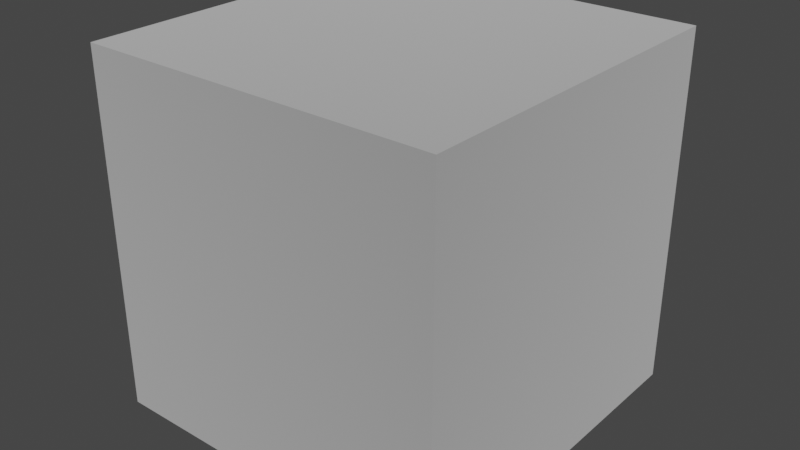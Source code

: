 # Source: breakable_block2.blend  (saved by Blender 3.4.6; exported with 4.5.12 LTS)
import bpy
from mathutils import Matrix  # noqa: F401  (used for matrix-valued properties, if any)

bpy.ops.wm.read_factory_settings(use_empty=True)
scene = bpy.context.scene
scene.name = 'Scene'

# ---- collections
col_collection = bpy.data.collections.new('Collection'); scene.collection.children.link(col_collection)

# ---- materials (node trees are filled in below, after node groups)
mat_dummymtl_rsrc_world_dynamic_block_breakable_sky_islands_day_bre = bpy.data.materials.new('dummymtl-rsrc.world.dynamic.block.breakable.sky_islands_day.bre')
mat_dummymtl_rsrc_world_dynamic_block_breakable_sky_islands_day_bre.use_backface_culling = True
mat_dummymtl_rsrc_world_dynamic_block_breakable_sky_islands_day_bre.use_transparent_shadow = False

# ---- material node trees
mat_dummymtl_rsrc_world_dynamic_block_breakable_sky_islands_day_bre.use_nodes = True; mat_dummymtl_rsrc_world_dynamic_block_breakable_sky_islands_day_bre.node_tree.nodes.clear()
_N = mat_dummymtl_rsrc_world_dynamic_block_breakable_sky_islands_day_bre.node_tree.nodes; _L = mat_dummymtl_rsrc_world_dynamic_block_breakable_sky_islands_day_bre.node_tree.links
n0 = _N.new('ShaderNodeBsdfPrincipled'); n0.name = 'Principled BSDF'; n0.location = (10, 300)
n0.distribution = 'GGX'
n0.subsurface_method = 'RANDOM_WALK_SKIN'
n0.inputs[0].default_value = (1.0, 1.0, 1.0, 1.0)
n0.inputs[1].default_value = 1.0
n0.inputs[2].default_value = 1.0
n0.inputs[27].default_value = (0.0, 0.0, 0.0, 1.0)
n0.inputs[28].default_value = 1.0
n1 = _N.new('ShaderNodeOutputMaterial'); n1.name = 'Material Output'; n1.location = (320, 270)
_L.new(n0.outputs[0], n1.inputs[0])
n1.is_active_output = True

# ---- world
world_world = bpy.data.worlds.new('World'); scene.world = world_world
world_world.use_nodes = True; world_world.node_tree.nodes.clear()
_N = world_world.node_tree.nodes; _L = world_world.node_tree.links
n0 = _N.new('ShaderNodeOutputWorld'); n0.name = 'World Output'; n0.location = (300, 300)
n1 = _N.new('ShaderNodeBackground'); n1.name = 'Background'; n1.location = (10, 300)
n1.inputs[0].default_value = (0.05088, 0.05088, 0.05088, 1.0)
_L.new(n1.outputs[0], n0.inputs[0])
n0.is_active_output = True
world_world.color = (0.05088, 0.05088, 0.05088)
world_world.use_sun_shadow = False
world_world.sun_shadow_jitter_overblur = 0.0

# ---- meshes
me_rsrc_world_dynamic_block_breakable_sky_islands_day_breakable_2 = bpy.data.meshes.new('rsrc.world.dynamic.block.breakable.sky_islands_day.breakable_2-')
me_rsrc_world_dynamic_block_breakable_sky_islands_day_breakable_2.from_pydata([(-0.5, 6.557e-07, -0.5), (0.5, 6.557e-07, -0.5), (-0.5, -1.0, 0.5), (0.5, -1.0, 0.5), (0.5, -1.0, -0.5), (0.5, 6.12e-07, 0.5), (-0.5, 6.12e-07, 0.5), (-0.5, -1.0, -0.5)], [], [(7, 0, 4), (4, 0, 1), (2, 7, 3), (3, 7, 4), (5, 3, 1), (1, 3, 4), (2, 6, 7), (7, 6, 0)])
_uv = me_rsrc_world_dynamic_block_breakable_sky_islands_day_breakable_2.uv_layers.new(name='UVMap')
_uv.uv.foreach_set('vector', [0.01724, 0.5, 0.01724, 0.0, 0.9828, 0.5, 0.9828, 0.5, 0.01724, 0.0, 0.9828, 0.0, 0.01724, 1.0, 0.01724, 0.5, 0.9828, 1.0, 0.9828, 1.0, 0.01724, 0.5, 0.9828, 0.5, 0.01724, 0.0, 0.01724, 0.5, 0.9828, 0.0, 0.9828, 0.0, 0.01724, 0.5, 0.9828, 0.5, 0.9828, 0.5, 0.9828, 0.0, 0.01724, 0.5, 0.01724, 0.5, 0.9828, 0.0, 0.01724, 0.0])
me_rsrc_world_dynamic_block_breakable_sky_islands_day_breakable_2.materials.append(mat_dummymtl_rsrc_world_dynamic_block_breakable_sky_islands_day_bre)
me_rsrc_world_dynamic_block_breakable_sky_islands_day_breakable_2.update()
me_rsrc_world_dynamic_block_breakable_sky_islands_day_breakable_2.normals_split_custom_set([tuple(v) for v in zip(*[iter([0.0, 0.0, -1.0, 0.0, 0.0, -1.0, 0.0, 0.0, -1.0, 0.0, 0.0, -1.0, 0.0, 0.0, -1.0, 0.0, 0.0, -1.0, 0.0, -1.0, 0.0, 0.0, -1.0, 0.0, 0.0, -1.0, 0.0, 0.0, -1.0, 0.0, 0.0, -1.0, 0.0, 0.0, -1.0, 0.0, 1.0, 0.0, 0.0, 1.0, 0.0, 0.0, 1.0, 0.0, 0.0, 1.0, 0.0, 0.0, 1.0, 0.0, 0.0, 1.0, 0.0, 0.0, -1.0, 0.0, 0.0, -1.0, 0.0, 0.0, -1.0, 0.0, 0.0, -1.0, 0.0, 0.0, -1.0, 0.0, 0.0, -1.0, 0.0, 0.0])] * 3)])

# ---- objects
ob_sky_islands_day_breakable_2_mesh_0 = bpy.data.objects.new('sky_islands_day.breakable_2-Mesh[0]', me_rsrc_world_dynamic_block_breakable_sky_islands_day_breakable_2)

# ---- transforms, parenting, visibility, modifiers, constraints
ob_sky_islands_day_breakable_2_mesh_0.location = (0.0, 0.0, 0.0)
ob_sky_islands_day_breakable_2_mesh_0.rotation_mode = 'QUATERNION'
ob_sky_islands_day_breakable_2_mesh_0.rotation_quaternion = (0.7071, -0.7071, -1.57e-16, -9.358e-24)

# ---- collection membership
scene.collection.objects.link(ob_sky_islands_day_breakable_2_mesh_0)

# ---- scene / render settings (as saved in the file)
scene.frame_start = 1; scene.frame_end = 250; scene.frame_set(1)
scene.render.engine = 'BLENDER_EEVEE_NEXT'
scene.cycles.sampling_pattern = 'TABULATED_SOBOL'
scene.cycles.use_light_tree = False
scene.view_settings.view_transform = 'Filmic'
bpy.context.view_layer.update()

# ---- added for rendering (the .blend has no active camera and no usable light): camera, sun
cam_auto = bpy.data.cameras.new('AutoCamera')
cam_auto.lens = 50.0
cam_auto.sensor_width = 36.0
cam_auto.clip_end = 1000.0
ob_auto_camera = bpy.data.objects.new('AutoCamera', cam_auto)
scene.collection.objects.link(ob_auto_camera)
ob_auto_camera.location = (1.60254, -1.92304, 1.78203)
ob_auto_camera.rotation_euler = (1.09748, -7.21219e-08, 0.694738)
scene.camera = ob_auto_camera
light_auto_sun = bpy.data.lights.new('AutoSun', 'SUN')
light_auto_sun.energy = 3.0
light_auto_sun.angle = 0.0523599
ob_auto_sun = bpy.data.objects.new('AutoSun', light_auto_sun)
scene.collection.objects.link(ob_auto_sun)
ob_auto_sun.rotation_euler = (0.872665, 0.174533, 0.523599)
bpy.context.view_layer.update()

